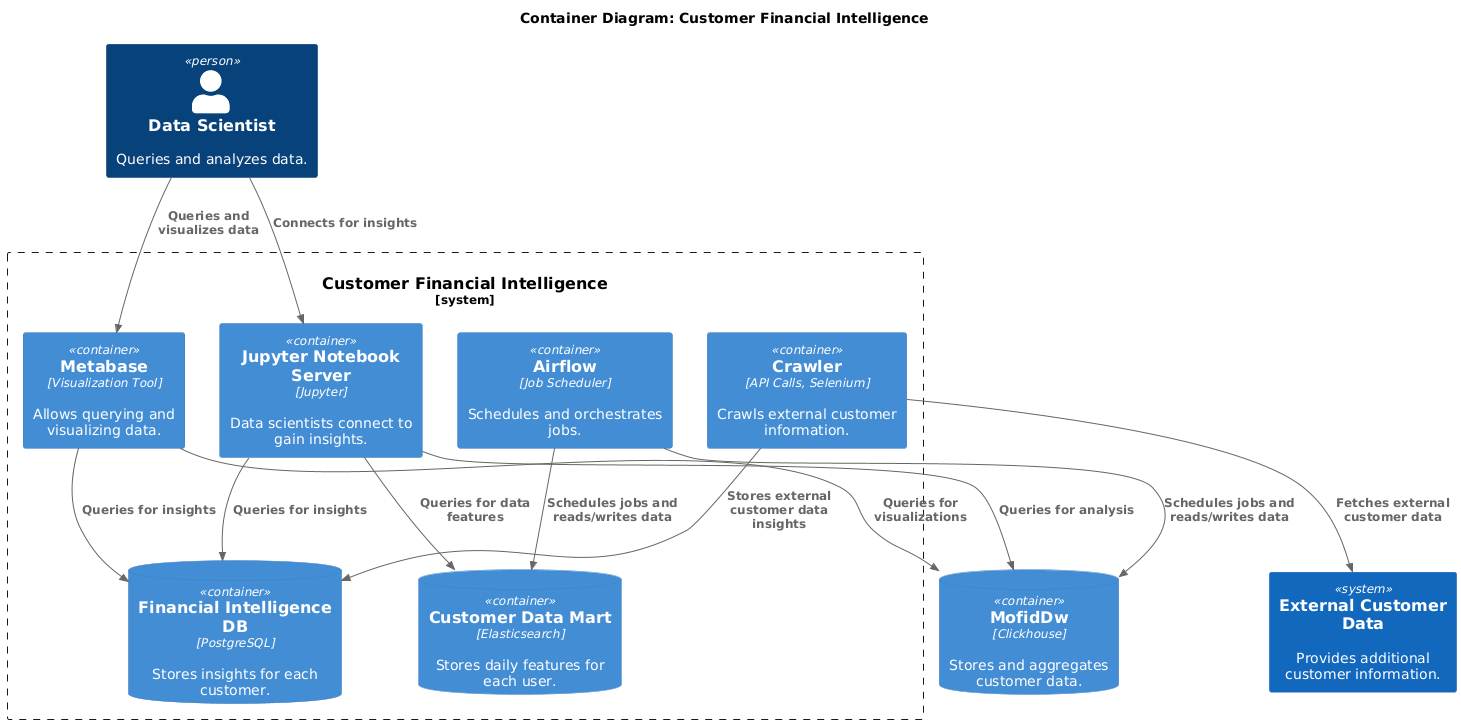

The diagram above was rendered by PlantUML. Its source (embedded in the PNG):
@startuml
' Include the C4-PlantUML definitions
!if %variable_exists("RELATIVE_INCLUDE")
  !include %get_variable_value("RELATIVE_INCLUDE")/C4_Container.puml
!else
  !include https://raw.githubusercontent.com/plantuml-stdlib/C4-PlantUML/master/C4_Container.puml
!endif

LAYOUT_TOP_DOWN()

title Container Diagram: Customer Financial Intelligence

System(ExternalCustomerData, "External Customer Data", "Provides additional customer information.")


System_Boundary(CFI_Boundary, "Customer Financial Intelligence") {

    ' Second row - Metabase and Jupyter
    Container(metabase, "Metabase", "Visualization Tool", "Allows querying and visualizing data.")
    Container(jupyter_server, "Jupyter Notebook Server", "Jupyter", "Data scientists connect to gain insights.")
    
    ' Third row - FID (Financial Intelligence DB) and CDM (Customer Data Mart)
    ContainerDb(financial_intel_db, "Financial Intelligence DB", "PostgreSQL", "Stores insights for each customer.")
    ContainerDb(customer_data_mart, "Customer Data Mart", "Elasticsearch", "Stores daily features for each user.")
    
    ' Fourth row - External Data
    Container(crawler, "Crawler", "API Calls, Selenium", "Crawls external customer information.")
    Container(airflow, "Airflow", "Job Scheduler", "Schedules and orchestrates jobs.")
}

    ContainerDb(MofidDw, "MofidDw", "Clickhouse", "Stores and aggregates customer data.")


    Person(data_scientist, "Data Scientist", "Queries and analyzes data.")

' Relationships
Rel(crawler, ExternalCustomerData, "Fetches external customer data")
Rel(data_scientist, jupyter_server, "Connects for insights")
Rel(data_scientist, metabase, "Queries and visualizes data")
Rel(jupyter_server, MofidDw, "Queries for analysis")
Rel(jupyter_server, financial_intel_db, "Queries for insights")
Rel(jupyter_server, customer_data_mart, "Queries for data features")
Rel(metabase, MofidDw, "Queries for visualizations")
Rel(metabase, financial_intel_db, "Queries for insights")
Rel(airflow, MofidDw, "Schedules jobs and reads/writes data")
Rel(airflow, customer_data_mart, "Schedules jobs and reads/writes data")
Rel(crawler, financial_intel_db, "Stores external customer data insights")
@enduml